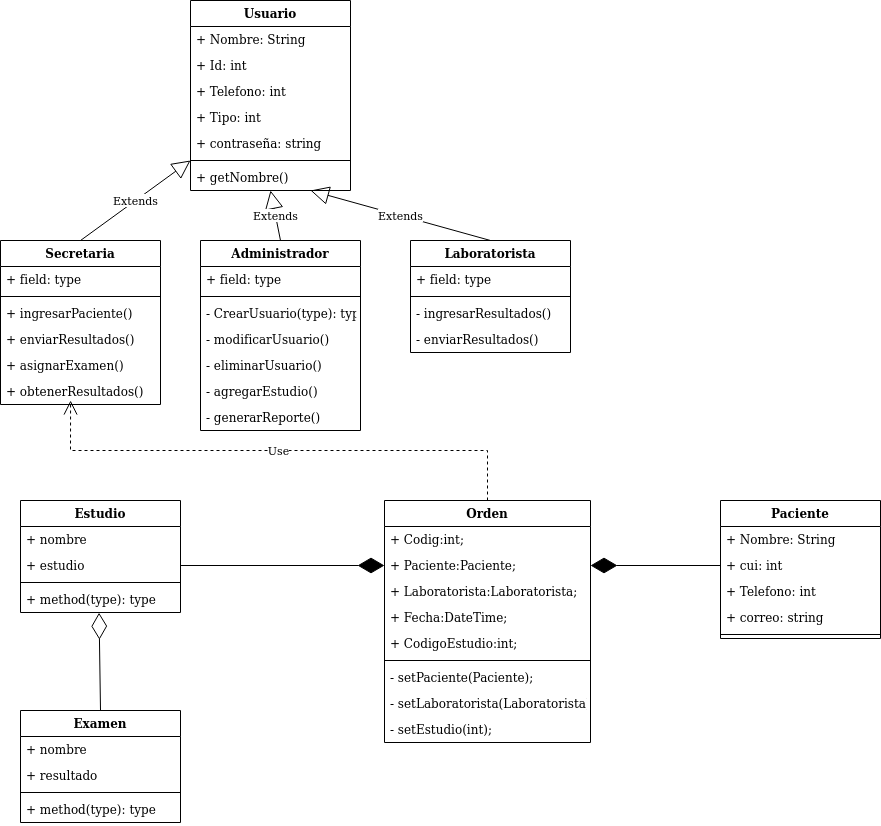

The diagram above was exported from draw.io. Its source (the exported page's mxGraphModel, read from the mxfile embedded in the PNG):
<mxGraphModel dx="1040" dy="481" grid="1" gridSize="10" guides="1" tooltips="1" connect="1" arrows="1" fold="1" page="1" pageScale="1" pageWidth="827" pageHeight="1169" math="0" shadow="0">
  <root>
    <mxCell id="FNW-eZE3Cmkd6AAkXLp5-0" />
    <mxCell id="FNW-eZE3Cmkd6AAkXLp5-1" parent="FNW-eZE3Cmkd6AAkXLp5-0" />
    <mxCell id="PTGtNOS5UrfJCdpRqf5M-8" value="Secretaria" style="swimlane;fontStyle=1;align=center;verticalAlign=top;childLayout=stackLayout;horizontal=1;startSize=26;horizontalStack=0;resizeParent=1;resizeParentMax=0;resizeLast=0;collapsible=1;marginBottom=0;" parent="FNW-eZE3Cmkd6AAkXLp5-1" vertex="1">
      <mxGeometry x="30" y="270" width="160" height="164" as="geometry" />
    </mxCell>
    <mxCell id="PTGtNOS5UrfJCdpRqf5M-9" value="+ field: type" style="text;strokeColor=none;fillColor=none;align=left;verticalAlign=top;spacingLeft=4;spacingRight=4;overflow=hidden;rotatable=0;points=[[0,0.5],[1,0.5]];portConstraint=eastwest;" parent="PTGtNOS5UrfJCdpRqf5M-8" vertex="1">
      <mxGeometry y="26" width="160" height="26" as="geometry" />
    </mxCell>
    <mxCell id="PTGtNOS5UrfJCdpRqf5M-10" value="" style="line;strokeWidth=1;fillColor=none;align=left;verticalAlign=middle;spacingTop=-1;spacingLeft=3;spacingRight=3;rotatable=0;labelPosition=right;points=[];portConstraint=eastwest;" parent="PTGtNOS5UrfJCdpRqf5M-8" vertex="1">
      <mxGeometry y="52" width="160" height="8" as="geometry" />
    </mxCell>
    <mxCell id="PTGtNOS5UrfJCdpRqf5M-11" value="+ ingresarPaciente()" style="text;strokeColor=none;fillColor=none;align=left;verticalAlign=top;spacingLeft=4;spacingRight=4;overflow=hidden;rotatable=0;points=[[0,0.5],[1,0.5]];portConstraint=eastwest;" parent="PTGtNOS5UrfJCdpRqf5M-8" vertex="1">
      <mxGeometry y="60" width="160" height="26" as="geometry" />
    </mxCell>
    <mxCell id="PTGtNOS5UrfJCdpRqf5M-30" value="+ enviarResultados()" style="text;strokeColor=none;fillColor=none;align=left;verticalAlign=top;spacingLeft=4;spacingRight=4;overflow=hidden;rotatable=0;points=[[0,0.5],[1,0.5]];portConstraint=eastwest;" parent="PTGtNOS5UrfJCdpRqf5M-8" vertex="1">
      <mxGeometry y="86" width="160" height="26" as="geometry" />
    </mxCell>
    <mxCell id="PTGtNOS5UrfJCdpRqf5M-20" value="+ asignarExamen()" style="text;strokeColor=none;fillColor=none;align=left;verticalAlign=top;spacingLeft=4;spacingRight=4;overflow=hidden;rotatable=0;points=[[0,0.5],[1,0.5]];portConstraint=eastwest;" parent="PTGtNOS5UrfJCdpRqf5M-8" vertex="1">
      <mxGeometry y="112" width="160" height="26" as="geometry" />
    </mxCell>
    <mxCell id="PTGtNOS5UrfJCdpRqf5M-31" value="+ obtenerResultados()" style="text;strokeColor=none;fillColor=none;align=left;verticalAlign=top;spacingLeft=4;spacingRight=4;overflow=hidden;rotatable=0;points=[[0,0.5],[1,0.5]];portConstraint=eastwest;" parent="PTGtNOS5UrfJCdpRqf5M-8" vertex="1">
      <mxGeometry y="138" width="160" height="26" as="geometry" />
    </mxCell>
    <mxCell id="PTGtNOS5UrfJCdpRqf5M-12" value="Administrador" style="swimlane;fontStyle=1;align=center;verticalAlign=top;childLayout=stackLayout;horizontal=1;startSize=26;horizontalStack=0;resizeParent=1;resizeParentMax=0;resizeLast=0;collapsible=1;marginBottom=0;" parent="FNW-eZE3Cmkd6AAkXLp5-1" vertex="1">
      <mxGeometry x="230" y="270" width="160" height="190" as="geometry" />
    </mxCell>
    <mxCell id="PTGtNOS5UrfJCdpRqf5M-13" value="+ field: type" style="text;strokeColor=none;fillColor=none;align=left;verticalAlign=top;spacingLeft=4;spacingRight=4;overflow=hidden;rotatable=0;points=[[0,0.5],[1,0.5]];portConstraint=eastwest;" parent="PTGtNOS5UrfJCdpRqf5M-12" vertex="1">
      <mxGeometry y="26" width="160" height="26" as="geometry" />
    </mxCell>
    <mxCell id="PTGtNOS5UrfJCdpRqf5M-14" value="" style="line;strokeWidth=1;fillColor=none;align=left;verticalAlign=middle;spacingTop=-1;spacingLeft=3;spacingRight=3;rotatable=0;labelPosition=right;points=[];portConstraint=eastwest;" parent="PTGtNOS5UrfJCdpRqf5M-12" vertex="1">
      <mxGeometry y="52" width="160" height="8" as="geometry" />
    </mxCell>
    <mxCell id="PTGtNOS5UrfJCdpRqf5M-15" value="- CrearUsuario(type): type" style="text;strokeColor=none;fillColor=none;align=left;verticalAlign=top;spacingLeft=4;spacingRight=4;overflow=hidden;rotatable=0;points=[[0,0.5],[1,0.5]];portConstraint=eastwest;" parent="PTGtNOS5UrfJCdpRqf5M-12" vertex="1">
      <mxGeometry y="60" width="160" height="26" as="geometry" />
    </mxCell>
    <mxCell id="PTGtNOS5UrfJCdpRqf5M-21" value="- modificarUsuario()" style="text;strokeColor=none;fillColor=none;align=left;verticalAlign=top;spacingLeft=4;spacingRight=4;overflow=hidden;rotatable=0;points=[[0,0.5],[1,0.5]];portConstraint=eastwest;" parent="PTGtNOS5UrfJCdpRqf5M-12" vertex="1">
      <mxGeometry y="86" width="160" height="26" as="geometry" />
    </mxCell>
    <mxCell id="PTGtNOS5UrfJCdpRqf5M-23" value="- eliminarUsuario()" style="text;strokeColor=none;fillColor=none;align=left;verticalAlign=top;spacingLeft=4;spacingRight=4;overflow=hidden;rotatable=0;points=[[0,0.5],[1,0.5]];portConstraint=eastwest;" parent="PTGtNOS5UrfJCdpRqf5M-12" vertex="1">
      <mxGeometry y="112" width="160" height="26" as="geometry" />
    </mxCell>
    <mxCell id="PTGtNOS5UrfJCdpRqf5M-24" value="- agregarEstudio()" style="text;strokeColor=none;fillColor=none;align=left;verticalAlign=top;spacingLeft=4;spacingRight=4;overflow=hidden;rotatable=0;points=[[0,0.5],[1,0.5]];portConstraint=eastwest;" parent="PTGtNOS5UrfJCdpRqf5M-12" vertex="1">
      <mxGeometry y="138" width="160" height="26" as="geometry" />
    </mxCell>
    <mxCell id="PTGtNOS5UrfJCdpRqf5M-25" value="- generarReporte()" style="text;strokeColor=none;fillColor=none;align=left;verticalAlign=top;spacingLeft=4;spacingRight=4;overflow=hidden;rotatable=0;points=[[0,0.5],[1,0.5]];portConstraint=eastwest;" parent="PTGtNOS5UrfJCdpRqf5M-12" vertex="1">
      <mxGeometry y="164" width="160" height="26" as="geometry" />
    </mxCell>
    <mxCell id="PTGtNOS5UrfJCdpRqf5M-16" value="Laboratorista" style="swimlane;fontStyle=1;align=center;verticalAlign=top;childLayout=stackLayout;horizontal=1;startSize=26;horizontalStack=0;resizeParent=1;resizeParentMax=0;resizeLast=0;collapsible=1;marginBottom=0;" parent="FNW-eZE3Cmkd6AAkXLp5-1" vertex="1">
      <mxGeometry x="440" y="270" width="160" height="112" as="geometry" />
    </mxCell>
    <mxCell id="PTGtNOS5UrfJCdpRqf5M-17" value="+ field: type" style="text;strokeColor=none;fillColor=none;align=left;verticalAlign=top;spacingLeft=4;spacingRight=4;overflow=hidden;rotatable=0;points=[[0,0.5],[1,0.5]];portConstraint=eastwest;" parent="PTGtNOS5UrfJCdpRqf5M-16" vertex="1">
      <mxGeometry y="26" width="160" height="26" as="geometry" />
    </mxCell>
    <mxCell id="PTGtNOS5UrfJCdpRqf5M-18" value="" style="line;strokeWidth=1;fillColor=none;align=left;verticalAlign=middle;spacingTop=-1;spacingLeft=3;spacingRight=3;rotatable=0;labelPosition=right;points=[];portConstraint=eastwest;" parent="PTGtNOS5UrfJCdpRqf5M-16" vertex="1">
      <mxGeometry y="52" width="160" height="8" as="geometry" />
    </mxCell>
    <mxCell id="PTGtNOS5UrfJCdpRqf5M-19" value="- ingresarResultados()" style="text;strokeColor=none;fillColor=none;align=left;verticalAlign=top;spacingLeft=4;spacingRight=4;overflow=hidden;rotatable=0;points=[[0,0.5],[1,0.5]];portConstraint=eastwest;" parent="PTGtNOS5UrfJCdpRqf5M-16" vertex="1">
      <mxGeometry y="60" width="160" height="26" as="geometry" />
    </mxCell>
    <mxCell id="PTGtNOS5UrfJCdpRqf5M-26" value="- enviarResultados()" style="text;strokeColor=none;fillColor=none;align=left;verticalAlign=top;spacingLeft=4;spacingRight=4;overflow=hidden;rotatable=0;points=[[0,0.5],[1,0.5]];portConstraint=eastwest;" parent="PTGtNOS5UrfJCdpRqf5M-16" vertex="1">
      <mxGeometry y="86" width="160" height="26" as="geometry" />
    </mxCell>
    <mxCell id="Z9M6yD5g1gpxJYdVSvuJ-0" value="Usuario" style="swimlane;fontStyle=1;align=center;verticalAlign=top;childLayout=stackLayout;horizontal=1;startSize=26;horizontalStack=0;resizeParent=1;resizeParentMax=0;resizeLast=0;collapsible=1;marginBottom=0;" parent="FNW-eZE3Cmkd6AAkXLp5-1" vertex="1">
      <mxGeometry x="220" y="30" width="160" height="190" as="geometry" />
    </mxCell>
    <mxCell id="Z9M6yD5g1gpxJYdVSvuJ-1" value="+ Nombre: String" style="text;strokeColor=none;fillColor=none;align=left;verticalAlign=top;spacingLeft=4;spacingRight=4;overflow=hidden;rotatable=0;points=[[0,0.5],[1,0.5]];portConstraint=eastwest;" parent="Z9M6yD5g1gpxJYdVSvuJ-0" vertex="1">
      <mxGeometry y="26" width="160" height="26" as="geometry" />
    </mxCell>
    <mxCell id="irSdPdM0UWwLcc-Yp07d-1" value="+ Id: int" style="text;strokeColor=none;fillColor=none;align=left;verticalAlign=top;spacingLeft=4;spacingRight=4;overflow=hidden;rotatable=0;points=[[0,0.5],[1,0.5]];portConstraint=eastwest;" parent="Z9M6yD5g1gpxJYdVSvuJ-0" vertex="1">
      <mxGeometry y="52" width="160" height="26" as="geometry" />
    </mxCell>
    <mxCell id="irSdPdM0UWwLcc-Yp07d-2" value="+ Telefono: int" style="text;strokeColor=none;fillColor=none;align=left;verticalAlign=top;spacingLeft=4;spacingRight=4;overflow=hidden;rotatable=0;points=[[0,0.5],[1,0.5]];portConstraint=eastwest;" parent="Z9M6yD5g1gpxJYdVSvuJ-0" vertex="1">
      <mxGeometry y="78" width="160" height="26" as="geometry" />
    </mxCell>
    <mxCell id="irSdPdM0UWwLcc-Yp07d-4" value="+ Tipo: int" style="text;strokeColor=none;fillColor=none;align=left;verticalAlign=top;spacingLeft=4;spacingRight=4;overflow=hidden;rotatable=0;points=[[0,0.5],[1,0.5]];portConstraint=eastwest;" parent="Z9M6yD5g1gpxJYdVSvuJ-0" vertex="1">
      <mxGeometry y="104" width="160" height="26" as="geometry" />
    </mxCell>
    <mxCell id="e8ZLVX1Pyu0dfT5RL_bW-0" value="+ contraseña: string" style="text;strokeColor=none;fillColor=none;align=left;verticalAlign=top;spacingLeft=4;spacingRight=4;overflow=hidden;rotatable=0;points=[[0,0.5],[1,0.5]];portConstraint=eastwest;" parent="Z9M6yD5g1gpxJYdVSvuJ-0" vertex="1">
      <mxGeometry y="130" width="160" height="26" as="geometry" />
    </mxCell>
    <mxCell id="Z9M6yD5g1gpxJYdVSvuJ-2" value="" style="line;strokeWidth=1;fillColor=none;align=left;verticalAlign=middle;spacingTop=-1;spacingLeft=3;spacingRight=3;rotatable=0;labelPosition=right;points=[];portConstraint=eastwest;" parent="Z9M6yD5g1gpxJYdVSvuJ-0" vertex="1">
      <mxGeometry y="156" width="160" height="8" as="geometry" />
    </mxCell>
    <mxCell id="MbPxUS-ob4bikZ9p7mmo-0" value="+ getNombre()" style="text;strokeColor=none;fillColor=none;align=left;verticalAlign=top;spacingLeft=4;spacingRight=4;overflow=hidden;rotatable=0;points=[[0,0.5],[1,0.5]];portConstraint=eastwest;" parent="Z9M6yD5g1gpxJYdVSvuJ-0" vertex="1">
      <mxGeometry y="164" width="160" height="26" as="geometry" />
    </mxCell>
    <mxCell id="PTGtNOS5UrfJCdpRqf5M-27" value="Extends" style="endArrow=block;endSize=16;endFill=0;html=1;rounded=0;entryX=0.75;entryY=1;entryDx=0;entryDy=0;exitX=0.5;exitY=0;exitDx=0;exitDy=0;" parent="FNW-eZE3Cmkd6AAkXLp5-1" source="PTGtNOS5UrfJCdpRqf5M-16" target="Z9M6yD5g1gpxJYdVSvuJ-0" edge="1">
      <mxGeometry width="160" relative="1" as="geometry">
        <mxPoint x="330" y="240" as="sourcePoint" />
        <mxPoint x="490" y="240" as="targetPoint" />
      </mxGeometry>
    </mxCell>
    <mxCell id="PTGtNOS5UrfJCdpRqf5M-28" value="Extends" style="endArrow=block;endSize=16;endFill=0;html=1;rounded=0;exitX=0.5;exitY=0;exitDx=0;exitDy=0;entryX=0;entryY=0.5;entryDx=0;entryDy=0;entryPerimeter=0;" parent="FNW-eZE3Cmkd6AAkXLp5-1" source="PTGtNOS5UrfJCdpRqf5M-8" target="Z9M6yD5g1gpxJYdVSvuJ-2" edge="1">
      <mxGeometry width="160" relative="1" as="geometry">
        <mxPoint x="340" y="250" as="sourcePoint" />
        <mxPoint x="500" y="250" as="targetPoint" />
      </mxGeometry>
    </mxCell>
    <mxCell id="PTGtNOS5UrfJCdpRqf5M-29" value="Extends" style="endArrow=block;endSize=16;endFill=0;html=1;rounded=0;exitX=0.5;exitY=0;exitDx=0;exitDy=0;entryX=0.5;entryY=1;entryDx=0;entryDy=0;" parent="FNW-eZE3Cmkd6AAkXLp5-1" source="PTGtNOS5UrfJCdpRqf5M-12" target="Z9M6yD5g1gpxJYdVSvuJ-0" edge="1">
      <mxGeometry width="160" relative="1" as="geometry">
        <mxPoint x="340" y="250" as="sourcePoint" />
        <mxPoint x="500" y="250" as="targetPoint" />
      </mxGeometry>
    </mxCell>
    <mxCell id="PTGtNOS5UrfJCdpRqf5M-32" value="Paciente" style="swimlane;fontStyle=1;align=center;verticalAlign=top;childLayout=stackLayout;horizontal=1;startSize=26;horizontalStack=0;resizeParent=1;resizeParentMax=0;resizeLast=0;collapsible=1;marginBottom=0;" parent="FNW-eZE3Cmkd6AAkXLp5-1" vertex="1">
      <mxGeometry x="750" y="530" width="160" height="138" as="geometry" />
    </mxCell>
    <mxCell id="PTGtNOS5UrfJCdpRqf5M-33" value="+ Nombre: String" style="text;strokeColor=none;fillColor=none;align=left;verticalAlign=top;spacingLeft=4;spacingRight=4;overflow=hidden;rotatable=0;points=[[0,0.5],[1,0.5]];portConstraint=eastwest;" parent="PTGtNOS5UrfJCdpRqf5M-32" vertex="1">
      <mxGeometry y="26" width="160" height="26" as="geometry" />
    </mxCell>
    <mxCell id="PTGtNOS5UrfJCdpRqf5M-34" value="+ cui: int" style="text;strokeColor=none;fillColor=none;align=left;verticalAlign=top;spacingLeft=4;spacingRight=4;overflow=hidden;rotatable=0;points=[[0,0.5],[1,0.5]];portConstraint=eastwest;" parent="PTGtNOS5UrfJCdpRqf5M-32" vertex="1">
      <mxGeometry y="52" width="160" height="26" as="geometry" />
    </mxCell>
    <mxCell id="PTGtNOS5UrfJCdpRqf5M-35" value="+ Telefono: int" style="text;strokeColor=none;fillColor=none;align=left;verticalAlign=top;spacingLeft=4;spacingRight=4;overflow=hidden;rotatable=0;points=[[0,0.5],[1,0.5]];portConstraint=eastwest;" parent="PTGtNOS5UrfJCdpRqf5M-32" vertex="1">
      <mxGeometry y="78" width="160" height="26" as="geometry" />
    </mxCell>
    <mxCell id="PTGtNOS5UrfJCdpRqf5M-36" value="+ correo: string" style="text;strokeColor=none;fillColor=none;align=left;verticalAlign=top;spacingLeft=4;spacingRight=4;overflow=hidden;rotatable=0;points=[[0,0.5],[1,0.5]];portConstraint=eastwest;" parent="PTGtNOS5UrfJCdpRqf5M-32" vertex="1">
      <mxGeometry y="104" width="160" height="26" as="geometry" />
    </mxCell>
    <mxCell id="PTGtNOS5UrfJCdpRqf5M-38" value="" style="line;strokeWidth=1;fillColor=none;align=left;verticalAlign=middle;spacingTop=-1;spacingLeft=3;spacingRight=3;rotatable=0;labelPosition=right;points=[];portConstraint=eastwest;" parent="PTGtNOS5UrfJCdpRqf5M-32" vertex="1">
      <mxGeometry y="130" width="160" height="8" as="geometry" />
    </mxCell>
    <mxCell id="e8ZLVX1Pyu0dfT5RL_bW-8" value="Orden" style="swimlane;fontStyle=1;align=center;verticalAlign=top;childLayout=stackLayout;horizontal=1;startSize=26;horizontalStack=0;resizeParent=1;resizeParentMax=0;resizeLast=0;collapsible=1;marginBottom=0;" parent="FNW-eZE3Cmkd6AAkXLp5-1" vertex="1">
      <mxGeometry x="414" y="530" width="206" height="242" as="geometry">
        <mxRectangle x="414" y="530" width="70" height="26" as="alternateBounds" />
      </mxGeometry>
    </mxCell>
    <mxCell id="e8ZLVX1Pyu0dfT5RL_bW-9" value="+ Codig:int;" style="text;strokeColor=none;fillColor=none;align=left;verticalAlign=top;spacingLeft=4;spacingRight=4;overflow=hidden;rotatable=0;points=[[0,0.5],[1,0.5]];portConstraint=eastwest;" parent="e8ZLVX1Pyu0dfT5RL_bW-8" vertex="1">
      <mxGeometry y="26" width="206" height="26" as="geometry" />
    </mxCell>
    <mxCell id="fnxed10w8SUuzDIzsFdc-0" value="+ Paciente:Paciente;" style="text;strokeColor=none;fillColor=none;align=left;verticalAlign=top;spacingLeft=4;spacingRight=4;overflow=hidden;rotatable=0;points=[[0,0.5],[1,0.5]];portConstraint=eastwest;" parent="e8ZLVX1Pyu0dfT5RL_bW-8" vertex="1">
      <mxGeometry y="52" width="206" height="26" as="geometry" />
    </mxCell>
    <mxCell id="d1n1Y6t-Nw3e-gsXJ4L_-0" value="+ Laboratorista:Laboratorista;" style="text;strokeColor=none;fillColor=none;align=left;verticalAlign=top;spacingLeft=4;spacingRight=4;overflow=hidden;rotatable=0;points=[[0,0.5],[1,0.5]];portConstraint=eastwest;" parent="e8ZLVX1Pyu0dfT5RL_bW-8" vertex="1">
      <mxGeometry y="78" width="206" height="26" as="geometry" />
    </mxCell>
    <mxCell id="lHACJOW9zUhMwu-1V0hB-0" value="+ Fecha:DateTime;" style="text;strokeColor=none;fillColor=none;align=left;verticalAlign=top;spacingLeft=4;spacingRight=4;overflow=hidden;rotatable=0;points=[[0,0.5],[1,0.5]];portConstraint=eastwest;" parent="e8ZLVX1Pyu0dfT5RL_bW-8" vertex="1">
      <mxGeometry y="104" width="206" height="26" as="geometry" />
    </mxCell>
    <mxCell id="lHACJOW9zUhMwu-1V0hB-1" value="+ CodigoEstudio:int;" style="text;strokeColor=none;fillColor=none;align=left;verticalAlign=top;spacingLeft=4;spacingRight=4;overflow=hidden;rotatable=0;points=[[0,0.5],[1,0.5]];portConstraint=eastwest;" parent="e8ZLVX1Pyu0dfT5RL_bW-8" vertex="1">
      <mxGeometry y="130" width="206" height="26" as="geometry" />
    </mxCell>
    <mxCell id="e8ZLVX1Pyu0dfT5RL_bW-10" value="" style="line;strokeWidth=1;fillColor=none;align=left;verticalAlign=middle;spacingTop=-1;spacingLeft=3;spacingRight=3;rotatable=0;labelPosition=right;points=[];portConstraint=eastwest;" parent="e8ZLVX1Pyu0dfT5RL_bW-8" vertex="1">
      <mxGeometry y="156" width="206" height="8" as="geometry" />
    </mxCell>
    <mxCell id="e8ZLVX1Pyu0dfT5RL_bW-11" value="- setPaciente(Paciente);" style="text;strokeColor=none;fillColor=none;align=left;verticalAlign=top;spacingLeft=4;spacingRight=4;overflow=hidden;rotatable=0;points=[[0,0.5],[1,0.5]];portConstraint=eastwest;" parent="e8ZLVX1Pyu0dfT5RL_bW-8" vertex="1">
      <mxGeometry y="164" width="206" height="26" as="geometry" />
    </mxCell>
    <mxCell id="e8ZLVX1Pyu0dfT5RL_bW-12" value="- setLaboratorista(Laboratorista);" style="text;strokeColor=none;fillColor=none;align=left;verticalAlign=top;spacingLeft=4;spacingRight=4;overflow=hidden;rotatable=0;points=[[0,0.5],[1,0.5]];portConstraint=eastwest;" parent="e8ZLVX1Pyu0dfT5RL_bW-8" vertex="1">
      <mxGeometry y="190" width="206" height="26" as="geometry" />
    </mxCell>
    <mxCell id="lHACJOW9zUhMwu-1V0hB-2" value="- setEstudio(int);" style="text;strokeColor=none;fillColor=none;align=left;verticalAlign=top;spacingLeft=4;spacingRight=4;overflow=hidden;rotatable=0;points=[[0,0.5],[1,0.5]];portConstraint=eastwest;" parent="e8ZLVX1Pyu0dfT5RL_bW-8" vertex="1">
      <mxGeometry y="216" width="206" height="26" as="geometry" />
    </mxCell>
    <mxCell id="MbPxUS-ob4bikZ9p7mmo-1" value="Estudio" style="swimlane;fontStyle=1;align=center;verticalAlign=top;childLayout=stackLayout;horizontal=1;startSize=26;horizontalStack=0;resizeParent=1;resizeParentMax=0;resizeLast=0;collapsible=1;marginBottom=0;" parent="FNW-eZE3Cmkd6AAkXLp5-1" vertex="1">
      <mxGeometry x="50" y="530" width="160" height="112" as="geometry" />
    </mxCell>
    <mxCell id="MbPxUS-ob4bikZ9p7mmo-2" value="+ nombre" style="text;strokeColor=none;fillColor=none;align=left;verticalAlign=top;spacingLeft=4;spacingRight=4;overflow=hidden;rotatable=0;points=[[0,0.5],[1,0.5]];portConstraint=eastwest;" parent="MbPxUS-ob4bikZ9p7mmo-1" vertex="1">
      <mxGeometry y="26" width="160" height="26" as="geometry" />
    </mxCell>
    <mxCell id="MbPxUS-ob4bikZ9p7mmo-5" value="+ estudio" style="text;strokeColor=none;fillColor=none;align=left;verticalAlign=top;spacingLeft=4;spacingRight=4;overflow=hidden;rotatable=0;points=[[0,0.5],[1,0.5]];portConstraint=eastwest;" parent="MbPxUS-ob4bikZ9p7mmo-1" vertex="1">
      <mxGeometry y="52" width="160" height="26" as="geometry" />
    </mxCell>
    <mxCell id="MbPxUS-ob4bikZ9p7mmo-3" value="" style="line;strokeWidth=1;fillColor=none;align=left;verticalAlign=middle;spacingTop=-1;spacingLeft=3;spacingRight=3;rotatable=0;labelPosition=right;points=[];portConstraint=eastwest;" parent="MbPxUS-ob4bikZ9p7mmo-1" vertex="1">
      <mxGeometry y="78" width="160" height="8" as="geometry" />
    </mxCell>
    <mxCell id="MbPxUS-ob4bikZ9p7mmo-4" value="+ method(type): type" style="text;strokeColor=none;fillColor=none;align=left;verticalAlign=top;spacingLeft=4;spacingRight=4;overflow=hidden;rotatable=0;points=[[0,0.5],[1,0.5]];portConstraint=eastwest;" parent="MbPxUS-ob4bikZ9p7mmo-1" vertex="1">
      <mxGeometry y="86" width="160" height="26" as="geometry" />
    </mxCell>
    <mxCell id="MbPxUS-ob4bikZ9p7mmo-6" value="" style="endArrow=diamondThin;endFill=1;endSize=24;html=1;rounded=0;entryX=0;entryY=0.5;entryDx=0;entryDy=0;exitX=1;exitY=0.5;exitDx=0;exitDy=0;" parent="FNW-eZE3Cmkd6AAkXLp5-1" source="MbPxUS-ob4bikZ9p7mmo-5" target="fnxed10w8SUuzDIzsFdc-0" edge="1">
      <mxGeometry width="160" relative="1" as="geometry">
        <mxPoint x="270" y="550" as="sourcePoint" />
        <mxPoint x="430" y="550" as="targetPoint" />
      </mxGeometry>
    </mxCell>
    <mxCell id="MbPxUS-ob4bikZ9p7mmo-7" value="" style="endArrow=diamondThin;endFill=1;endSize=24;html=1;rounded=0;entryX=1;entryY=0.5;entryDx=0;entryDy=0;" parent="FNW-eZE3Cmkd6AAkXLp5-1" target="fnxed10w8SUuzDIzsFdc-0" edge="1">
      <mxGeometry width="160" relative="1" as="geometry">
        <mxPoint x="750" y="595" as="sourcePoint" />
        <mxPoint x="424" y="605" as="targetPoint" />
      </mxGeometry>
    </mxCell>
    <mxCell id="MbPxUS-ob4bikZ9p7mmo-8" value="Examen" style="swimlane;fontStyle=1;align=center;verticalAlign=top;childLayout=stackLayout;horizontal=1;startSize=26;horizontalStack=0;resizeParent=1;resizeParentMax=0;resizeLast=0;collapsible=1;marginBottom=0;" parent="FNW-eZE3Cmkd6AAkXLp5-1" vertex="1">
      <mxGeometry x="50" y="740" width="160" height="112" as="geometry" />
    </mxCell>
    <mxCell id="MbPxUS-ob4bikZ9p7mmo-9" value="+ nombre" style="text;strokeColor=none;fillColor=none;align=left;verticalAlign=top;spacingLeft=4;spacingRight=4;overflow=hidden;rotatable=0;points=[[0,0.5],[1,0.5]];portConstraint=eastwest;" parent="MbPxUS-ob4bikZ9p7mmo-8" vertex="1">
      <mxGeometry y="26" width="160" height="26" as="geometry" />
    </mxCell>
    <mxCell id="MbPxUS-ob4bikZ9p7mmo-12" value="+ resultado" style="text;strokeColor=none;fillColor=none;align=left;verticalAlign=top;spacingLeft=4;spacingRight=4;overflow=hidden;rotatable=0;points=[[0,0.5],[1,0.5]];portConstraint=eastwest;" parent="MbPxUS-ob4bikZ9p7mmo-8" vertex="1">
      <mxGeometry y="52" width="160" height="26" as="geometry" />
    </mxCell>
    <mxCell id="MbPxUS-ob4bikZ9p7mmo-10" value="" style="line;strokeWidth=1;fillColor=none;align=left;verticalAlign=middle;spacingTop=-1;spacingLeft=3;spacingRight=3;rotatable=0;labelPosition=right;points=[];portConstraint=eastwest;" parent="MbPxUS-ob4bikZ9p7mmo-8" vertex="1">
      <mxGeometry y="78" width="160" height="8" as="geometry" />
    </mxCell>
    <mxCell id="MbPxUS-ob4bikZ9p7mmo-11" value="+ method(type): type" style="text;strokeColor=none;fillColor=none;align=left;verticalAlign=top;spacingLeft=4;spacingRight=4;overflow=hidden;rotatable=0;points=[[0,0.5],[1,0.5]];portConstraint=eastwest;" parent="MbPxUS-ob4bikZ9p7mmo-8" vertex="1">
      <mxGeometry y="86" width="160" height="26" as="geometry" />
    </mxCell>
    <mxCell id="MbPxUS-ob4bikZ9p7mmo-13" value="" style="endArrow=diamondThin;endFill=0;endSize=24;html=1;rounded=0;exitX=0.5;exitY=0;exitDx=0;exitDy=0;entryX=0.491;entryY=1.008;entryDx=0;entryDy=0;entryPerimeter=0;" parent="FNW-eZE3Cmkd6AAkXLp5-1" source="MbPxUS-ob4bikZ9p7mmo-8" target="MbPxUS-ob4bikZ9p7mmo-4" edge="1">
      <mxGeometry width="160" relative="1" as="geometry">
        <mxPoint x="160" y="690" as="sourcePoint" />
        <mxPoint x="320" y="690" as="targetPoint" />
      </mxGeometry>
    </mxCell>
    <mxCell id="MbPxUS-ob4bikZ9p7mmo-14" value="Use" style="endArrow=open;endSize=12;dashed=1;html=1;rounded=0;entryX=0.438;entryY=0.846;entryDx=0;entryDy=0;entryPerimeter=0;exitX=0.5;exitY=0;exitDx=0;exitDy=0;" parent="FNW-eZE3Cmkd6AAkXLp5-1" source="e8ZLVX1Pyu0dfT5RL_bW-8" target="PTGtNOS5UrfJCdpRqf5M-31" edge="1">
      <mxGeometry width="160" relative="1" as="geometry">
        <mxPoint x="110" y="480" as="sourcePoint" />
        <mxPoint x="320" y="480" as="targetPoint" />
        <Array as="points">
          <mxPoint x="517" y="480" />
          <mxPoint x="100" y="480" />
        </Array>
      </mxGeometry>
    </mxCell>
  </root>
</mxGraphModel>